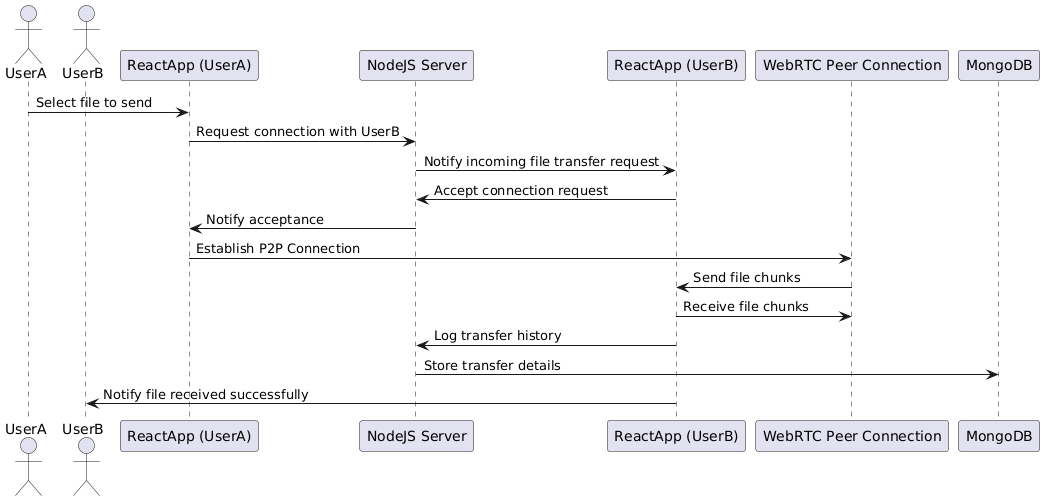

The diagram above was rendered by PlantUML. Its source (embedded in the PNG):
@startuml
actor UserA
actor UserB

participant "ReactApp (UserA)" as ReactA
participant "NodeJS Server" as Server
participant "ReactApp (UserB)" as ReactB
participant "WebRTC Peer Connection" as WebRTC

UserA -> ReactA: Select file to send
ReactA -> Server: Request connection with UserB
Server -> ReactB: Notify incoming file transfer request
ReactB -> Server: Accept connection request
Server -> ReactA: Notify acceptance

ReactA -> WebRTC: Establish P2P Connection
WebRTC -> ReactB: Send file chunks
ReactB -> WebRTC: Receive file chunks
ReactB -> Server: Log transfer history
Server -> MongoDB: Store transfer details

ReactB -> UserB: Notify file received successfully
@enduml